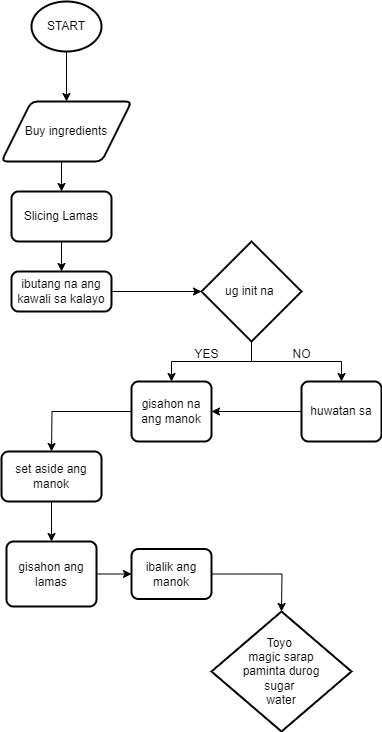

The diagram above was exported from draw.io. Its source (the exported page's mxGraphModel, read from the mxfile embedded in the PNG):
<mxGraphModel dx="1120" dy="468" grid="1" gridSize="10" guides="1" tooltips="1" connect="1" arrows="1" fold="1" page="1" pageScale="1" pageWidth="827" pageHeight="1169" math="0" shadow="0">
  <root>
    <mxCell id="WIyWlLk6GJQsqaUBKTNV-0" />
    <mxCell id="WIyWlLk6GJQsqaUBKTNV-1" parent="WIyWlLk6GJQsqaUBKTNV-0" />
    <mxCell id="PwWKhEjOEK_eE1prRQV9-1" style="edgeStyle=orthogonalEdgeStyle;rounded=0;orthogonalLoop=1;jettySize=auto;html=1;exitX=0.5;exitY=1;exitDx=0;exitDy=0;exitPerimeter=0;entryX=0.5;entryY=0;entryDx=0;entryDy=0;" edge="1" parent="WIyWlLk6GJQsqaUBKTNV-1" source="PwWKhEjOEK_eE1prRQV9-0" target="PwWKhEjOEK_eE1prRQV9-2">
      <mxGeometry relative="1" as="geometry">
        <mxPoint x="195" y="130" as="targetPoint" />
      </mxGeometry>
    </mxCell>
    <mxCell id="PwWKhEjOEK_eE1prRQV9-0" value="START" style="strokeWidth=2;html=1;shape=mxgraph.flowchart.start_1;whiteSpace=wrap;" vertex="1" parent="WIyWlLk6GJQsqaUBKTNV-1">
      <mxGeometry x="160" y="40" width="70" height="50" as="geometry" />
    </mxCell>
    <mxCell id="PwWKhEjOEK_eE1prRQV9-11" style="edgeStyle=orthogonalEdgeStyle;rounded=0;orthogonalLoop=1;jettySize=auto;html=1;exitX=0.5;exitY=1;exitDx=0;exitDy=0;entryX=0.5;entryY=0;entryDx=0;entryDy=0;" edge="1" parent="WIyWlLk6GJQsqaUBKTNV-1" source="PwWKhEjOEK_eE1prRQV9-2" target="PwWKhEjOEK_eE1prRQV9-3">
      <mxGeometry relative="1" as="geometry" />
    </mxCell>
    <mxCell id="PwWKhEjOEK_eE1prRQV9-2" value="&lt;div&gt;Buy ingredients&lt;/div&gt;" style="shape=parallelogram;html=1;strokeWidth=2;perimeter=parallelogramPerimeter;whiteSpace=wrap;rounded=1;arcSize=12;size=0.23;" vertex="1" parent="WIyWlLk6GJQsqaUBKTNV-1">
      <mxGeometry x="130" y="140" width="130" height="60" as="geometry" />
    </mxCell>
    <mxCell id="PwWKhEjOEK_eE1prRQV9-12" style="edgeStyle=orthogonalEdgeStyle;rounded=0;orthogonalLoop=1;jettySize=auto;html=1;exitX=0.5;exitY=1;exitDx=0;exitDy=0;" edge="1" parent="WIyWlLk6GJQsqaUBKTNV-1" source="PwWKhEjOEK_eE1prRQV9-3">
      <mxGeometry relative="1" as="geometry">
        <mxPoint x="190" y="310" as="targetPoint" />
      </mxGeometry>
    </mxCell>
    <mxCell id="PwWKhEjOEK_eE1prRQV9-3" value="Slicing Lamas" style="rounded=1;whiteSpace=wrap;html=1;absoluteArcSize=1;arcSize=14;strokeWidth=2;" vertex="1" parent="WIyWlLk6GJQsqaUBKTNV-1">
      <mxGeometry x="140" y="230" width="100" height="50" as="geometry" />
    </mxCell>
    <mxCell id="PwWKhEjOEK_eE1prRQV9-13" value="ibutang na ang kawali sa kalayo" style="rounded=1;whiteSpace=wrap;html=1;absoluteArcSize=1;arcSize=14;strokeWidth=2;" vertex="1" parent="WIyWlLk6GJQsqaUBKTNV-1">
      <mxGeometry x="140" y="310" width="100" height="40" as="geometry" />
    </mxCell>
    <mxCell id="PwWKhEjOEK_eE1prRQV9-20" style="edgeStyle=orthogonalEdgeStyle;rounded=0;orthogonalLoop=1;jettySize=auto;html=1;exitX=0.5;exitY=1;exitDx=0;exitDy=0;exitPerimeter=0;entryX=0.5;entryY=0;entryDx=0;entryDy=0;" edge="1" parent="WIyWlLk6GJQsqaUBKTNV-1" source="PwWKhEjOEK_eE1prRQV9-14" target="PwWKhEjOEK_eE1prRQV9-16">
      <mxGeometry relative="1" as="geometry" />
    </mxCell>
    <mxCell id="PwWKhEjOEK_eE1prRQV9-21" style="edgeStyle=orthogonalEdgeStyle;rounded=0;orthogonalLoop=1;jettySize=auto;html=1;exitX=0.5;exitY=1;exitDx=0;exitDy=0;exitPerimeter=0;entryX=0.5;entryY=0;entryDx=0;entryDy=0;" edge="1" parent="WIyWlLk6GJQsqaUBKTNV-1" source="PwWKhEjOEK_eE1prRQV9-14" target="PwWKhEjOEK_eE1prRQV9-19">
      <mxGeometry relative="1" as="geometry" />
    </mxCell>
    <mxCell id="PwWKhEjOEK_eE1prRQV9-14" value="ug init na&amp;nbsp;" style="strokeWidth=2;html=1;shape=mxgraph.flowchart.decision;whiteSpace=wrap;" vertex="1" parent="WIyWlLk6GJQsqaUBKTNV-1">
      <mxGeometry x="330" y="280" width="100" height="100" as="geometry" />
    </mxCell>
    <mxCell id="PwWKhEjOEK_eE1prRQV9-29" style="edgeStyle=orthogonalEdgeStyle;rounded=0;orthogonalLoop=1;jettySize=auto;html=1;exitX=0;exitY=0.5;exitDx=0;exitDy=0;" edge="1" parent="WIyWlLk6GJQsqaUBKTNV-1" source="PwWKhEjOEK_eE1prRQV9-16">
      <mxGeometry relative="1" as="geometry">
        <mxPoint x="180" y="490" as="targetPoint" />
      </mxGeometry>
    </mxCell>
    <mxCell id="PwWKhEjOEK_eE1prRQV9-16" value="gisahon na ang manok" style="rounded=1;whiteSpace=wrap;html=1;absoluteArcSize=1;arcSize=14;strokeWidth=2;" vertex="1" parent="WIyWlLk6GJQsqaUBKTNV-1">
      <mxGeometry x="260" y="420" width="80" height="60" as="geometry" />
    </mxCell>
    <mxCell id="PwWKhEjOEK_eE1prRQV9-18" style="edgeStyle=orthogonalEdgeStyle;rounded=0;orthogonalLoop=1;jettySize=auto;html=1;exitX=1;exitY=0.5;exitDx=0;exitDy=0;entryX=0;entryY=0.5;entryDx=0;entryDy=0;entryPerimeter=0;" edge="1" parent="WIyWlLk6GJQsqaUBKTNV-1" source="PwWKhEjOEK_eE1prRQV9-13" target="PwWKhEjOEK_eE1prRQV9-14">
      <mxGeometry relative="1" as="geometry" />
    </mxCell>
    <mxCell id="PwWKhEjOEK_eE1prRQV9-28" style="edgeStyle=orthogonalEdgeStyle;rounded=0;orthogonalLoop=1;jettySize=auto;html=1;exitX=0;exitY=0.5;exitDx=0;exitDy=0;" edge="1" parent="WIyWlLk6GJQsqaUBKTNV-1" source="PwWKhEjOEK_eE1prRQV9-19" target="PwWKhEjOEK_eE1prRQV9-16">
      <mxGeometry relative="1" as="geometry" />
    </mxCell>
    <mxCell id="PwWKhEjOEK_eE1prRQV9-19" value="huwatan sa" style="rounded=1;whiteSpace=wrap;html=1;absoluteArcSize=1;arcSize=14;strokeWidth=2;" vertex="1" parent="WIyWlLk6GJQsqaUBKTNV-1">
      <mxGeometry x="430" y="420" width="80" height="60" as="geometry" />
    </mxCell>
    <mxCell id="PwWKhEjOEK_eE1prRQV9-22" value="NO" style="text;html=1;align=center;verticalAlign=middle;resizable=0;points=[];autosize=1;strokeColor=none;fillColor=none;" vertex="1" parent="WIyWlLk6GJQsqaUBKTNV-1">
      <mxGeometry x="410" y="378" width="40" height="30" as="geometry" />
    </mxCell>
    <mxCell id="PwWKhEjOEK_eE1prRQV9-26" value="YES" style="text;html=1;align=center;verticalAlign=middle;resizable=0;points=[];autosize=1;strokeColor=none;fillColor=none;" vertex="1" parent="WIyWlLk6GJQsqaUBKTNV-1">
      <mxGeometry x="310" y="378" width="50" height="30" as="geometry" />
    </mxCell>
    <mxCell id="PwWKhEjOEK_eE1prRQV9-31" style="edgeStyle=orthogonalEdgeStyle;rounded=0;orthogonalLoop=1;jettySize=auto;html=1;exitX=0.5;exitY=1;exitDx=0;exitDy=0;" edge="1" parent="WIyWlLk6GJQsqaUBKTNV-1" source="PwWKhEjOEK_eE1prRQV9-30">
      <mxGeometry relative="1" as="geometry">
        <mxPoint x="180" y="580" as="targetPoint" />
      </mxGeometry>
    </mxCell>
    <mxCell id="PwWKhEjOEK_eE1prRQV9-30" value="set aside ang manok" style="rounded=1;whiteSpace=wrap;html=1;absoluteArcSize=1;arcSize=14;strokeWidth=2;" vertex="1" parent="WIyWlLk6GJQsqaUBKTNV-1">
      <mxGeometry x="130" y="490" width="100" height="50" as="geometry" />
    </mxCell>
    <mxCell id="PwWKhEjOEK_eE1prRQV9-35" style="edgeStyle=orthogonalEdgeStyle;rounded=0;orthogonalLoop=1;jettySize=auto;html=1;exitX=1;exitY=0.5;exitDx=0;exitDy=0;" edge="1" parent="WIyWlLk6GJQsqaUBKTNV-1" source="PwWKhEjOEK_eE1prRQV9-32">
      <mxGeometry relative="1" as="geometry">
        <mxPoint x="260" y="613" as="targetPoint" />
      </mxGeometry>
    </mxCell>
    <mxCell id="PwWKhEjOEK_eE1prRQV9-32" value="gisahon ang lamas" style="rounded=1;whiteSpace=wrap;html=1;absoluteArcSize=1;arcSize=14;strokeWidth=2;" vertex="1" parent="WIyWlLk6GJQsqaUBKTNV-1">
      <mxGeometry x="135" y="580" width="90" height="65" as="geometry" />
    </mxCell>
    <mxCell id="PwWKhEjOEK_eE1prRQV9-37" style="edgeStyle=orthogonalEdgeStyle;rounded=0;orthogonalLoop=1;jettySize=auto;html=1;exitX=1;exitY=0.5;exitDx=0;exitDy=0;" edge="1" parent="WIyWlLk6GJQsqaUBKTNV-1" source="PwWKhEjOEK_eE1prRQV9-36">
      <mxGeometry relative="1" as="geometry">
        <mxPoint x="410" y="650" as="targetPoint" />
      </mxGeometry>
    </mxCell>
    <mxCell id="PwWKhEjOEK_eE1prRQV9-36" value="ibalik ang manok" style="rounded=1;whiteSpace=wrap;html=1;absoluteArcSize=1;arcSize=14;strokeWidth=2;" vertex="1" parent="WIyWlLk6GJQsqaUBKTNV-1">
      <mxGeometry x="260" y="587.5" width="80" height="50" as="geometry" />
    </mxCell>
    <mxCell id="PwWKhEjOEK_eE1prRQV9-38" value="Toyo&amp;nbsp;&lt;div&gt;magic sarap&lt;/div&gt;&lt;div&gt;paminta durog&lt;/div&gt;&lt;div&gt;sugar&amp;nbsp;&lt;/div&gt;&lt;div&gt;water&lt;/div&gt;" style="strokeWidth=2;html=1;shape=mxgraph.flowchart.decision;whiteSpace=wrap;" vertex="1" parent="WIyWlLk6GJQsqaUBKTNV-1">
      <mxGeometry x="340" y="650" width="140" height="120" as="geometry" />
    </mxCell>
  </root>
</mxGraphModel>